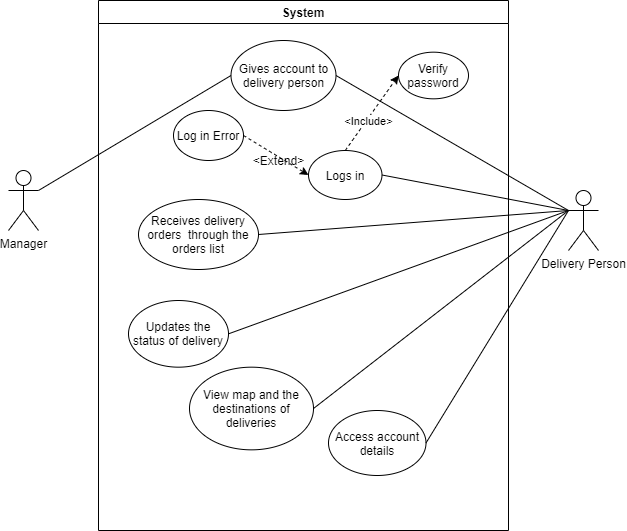

The diagram above was exported from draw.io. Its source (the exported page's mxGraphModel, read from the mxfile embedded in the PNG):
<mxGraphModel dx="1483" dy="783" grid="1" gridSize="10" guides="1" tooltips="1" connect="1" arrows="1" fold="1" page="1" pageScale="1" pageWidth="827" pageHeight="1169" background="#ffffff" math="0" shadow="0">
  <root>
    <mxCell id="0" />
    <mxCell id="1" parent="0" />
    <mxCell id="PpmOK24tKQ3giFSBxyrk-1" value="System" style="swimlane;" vertex="1" parent="1">
      <mxGeometry x="150" y="110" width="410" height="530" as="geometry" />
    </mxCell>
    <mxCell id="PpmOK24tKQ3giFSBxyrk-6" value="Receives delivery orders&amp;nbsp; through the orders list" style="ellipse;whiteSpace=wrap;html=1;" vertex="1" parent="PpmOK24tKQ3giFSBxyrk-1">
      <mxGeometry x="40" y="199" width="120" height="70" as="geometry" />
    </mxCell>
    <mxCell id="PpmOK24tKQ3giFSBxyrk-9" value="Gives account to delivery person" style="ellipse;whiteSpace=wrap;html=1;" vertex="1" parent="PpmOK24tKQ3giFSBxyrk-1">
      <mxGeometry x="132.5" y="40" width="105" height="70" as="geometry" />
    </mxCell>
    <mxCell id="PpmOK24tKQ3giFSBxyrk-17" value="Updates the status of delivery" style="ellipse;whiteSpace=wrap;html=1;" vertex="1" parent="PpmOK24tKQ3giFSBxyrk-1">
      <mxGeometry x="30" y="300" width="100" height="66.67" as="geometry" />
    </mxCell>
    <mxCell id="PpmOK24tKQ3giFSBxyrk-19" value="Logs in" style="ellipse;whiteSpace=wrap;html=1;" vertex="1" parent="PpmOK24tKQ3giFSBxyrk-1">
      <mxGeometry x="210" y="150" width="73.5" height="49" as="geometry" />
    </mxCell>
    <mxCell id="PpmOK24tKQ3giFSBxyrk-21" value="Log in Error" style="ellipse;whiteSpace=wrap;html=1;" vertex="1" parent="PpmOK24tKQ3giFSBxyrk-1">
      <mxGeometry x="75" y="110" width="70" height="50" as="geometry" />
    </mxCell>
    <mxCell id="PpmOK24tKQ3giFSBxyrk-23" value="Verify password" style="ellipse;whiteSpace=wrap;html=1;" vertex="1" parent="PpmOK24tKQ3giFSBxyrk-1">
      <mxGeometry x="300" y="51.67" width="70" height="46.66" as="geometry" />
    </mxCell>
    <mxCell id="PpmOK24tKQ3giFSBxyrk-25" value="" style="endArrow=classic;html=1;entryX=0;entryY=0.5;entryDx=0;entryDy=0;exitX=0.5;exitY=0;exitDx=0;exitDy=0;dashed=1;" edge="1" parent="PpmOK24tKQ3giFSBxyrk-1" source="PpmOK24tKQ3giFSBxyrk-19" target="PpmOK24tKQ3giFSBxyrk-23">
      <mxGeometry width="50" height="50" relative="1" as="geometry">
        <mxPoint x="220" y="320" as="sourcePoint" />
        <mxPoint x="270" y="270" as="targetPoint" />
      </mxGeometry>
    </mxCell>
    <mxCell id="PpmOK24tKQ3giFSBxyrk-27" value="&amp;lt;Include&amp;gt;" style="edgeLabel;html=1;align=center;verticalAlign=middle;resizable=0;points=[];" vertex="1" connectable="0" parent="PpmOK24tKQ3giFSBxyrk-25">
      <mxGeometry x="0.462" relative="1" as="geometry">
        <mxPoint x="-16" y="25" as="offset" />
      </mxGeometry>
    </mxCell>
    <mxCell id="PpmOK24tKQ3giFSBxyrk-26" value="" style="endArrow=classic;html=1;entryX=0;entryY=0.5;entryDx=0;entryDy=0;exitX=1;exitY=0.5;exitDx=0;exitDy=0;dashed=1;" edge="1" parent="PpmOK24tKQ3giFSBxyrk-1" source="PpmOK24tKQ3giFSBxyrk-21" target="PpmOK24tKQ3giFSBxyrk-19">
      <mxGeometry width="50" height="50" relative="1" as="geometry">
        <mxPoint x="220" y="320" as="sourcePoint" />
        <mxPoint x="270" y="270" as="targetPoint" />
      </mxGeometry>
    </mxCell>
    <mxCell id="PpmOK24tKQ3giFSBxyrk-28" value="&amp;lt;Extend&amp;gt;" style="text;html=1;align=center;verticalAlign=middle;resizable=0;points=[];autosize=1;strokeColor=none;" vertex="1" parent="PpmOK24tKQ3giFSBxyrk-1">
      <mxGeometry x="145" y="150" width="70" height="20" as="geometry" />
    </mxCell>
    <mxCell id="PpmOK24tKQ3giFSBxyrk-29" value="View map and the destinations of deliveries" style="ellipse;whiteSpace=wrap;html=1;" vertex="1" parent="PpmOK24tKQ3giFSBxyrk-1">
      <mxGeometry x="91" y="366.67" width="124" height="82.67" as="geometry" />
    </mxCell>
    <mxCell id="PpmOK24tKQ3giFSBxyrk-31" value="Access account details" style="ellipse;whiteSpace=wrap;html=1;" vertex="1" parent="PpmOK24tKQ3giFSBxyrk-1">
      <mxGeometry x="230" y="410" width="97.5" height="65" as="geometry" />
    </mxCell>
    <mxCell id="PpmOK24tKQ3giFSBxyrk-2" value="Delivery Person" style="shape=umlActor;verticalLabelPosition=bottom;verticalAlign=top;html=1;outlineConnect=0;" vertex="1" parent="1">
      <mxGeometry x="620" y="300" width="30" height="60" as="geometry" />
    </mxCell>
    <mxCell id="PpmOK24tKQ3giFSBxyrk-7" value="" style="endArrow=none;html=1;entryX=1;entryY=0.5;entryDx=0;entryDy=0;exitX=0;exitY=0.3333333333333333;exitDx=0;exitDy=0;exitPerimeter=0;" edge="1" parent="1" source="PpmOK24tKQ3giFSBxyrk-2" target="PpmOK24tKQ3giFSBxyrk-6">
      <mxGeometry width="50" height="50" relative="1" as="geometry">
        <mxPoint x="370" y="460" as="sourcePoint" />
        <mxPoint x="420" y="410" as="targetPoint" />
      </mxGeometry>
    </mxCell>
    <mxCell id="PpmOK24tKQ3giFSBxyrk-8" value="Manager" style="shape=umlActor;verticalLabelPosition=bottom;verticalAlign=top;html=1;outlineConnect=0;" vertex="1" parent="1">
      <mxGeometry x="60" y="280" width="30" height="60" as="geometry" />
    </mxCell>
    <mxCell id="PpmOK24tKQ3giFSBxyrk-10" value="" style="endArrow=none;html=1;entryX=1;entryY=0.5;entryDx=0;entryDy=0;exitX=0;exitY=0.3333333333333333;exitDx=0;exitDy=0;exitPerimeter=0;" edge="1" parent="1" source="PpmOK24tKQ3giFSBxyrk-2" target="PpmOK24tKQ3giFSBxyrk-9">
      <mxGeometry width="50" height="50" relative="1" as="geometry">
        <mxPoint x="640" y="300" as="sourcePoint" />
        <mxPoint x="420" y="410" as="targetPoint" />
      </mxGeometry>
    </mxCell>
    <mxCell id="PpmOK24tKQ3giFSBxyrk-16" value="" style="endArrow=none;html=1;exitX=1;exitY=0.3333333333333333;exitDx=0;exitDy=0;exitPerimeter=0;entryX=0;entryY=0.5;entryDx=0;entryDy=0;" edge="1" parent="1" source="PpmOK24tKQ3giFSBxyrk-8" target="PpmOK24tKQ3giFSBxyrk-9">
      <mxGeometry width="50" height="50" relative="1" as="geometry">
        <mxPoint x="370" y="460" as="sourcePoint" />
        <mxPoint x="420" y="410" as="targetPoint" />
      </mxGeometry>
    </mxCell>
    <mxCell id="PpmOK24tKQ3giFSBxyrk-18" value="" style="endArrow=none;html=1;exitX=1;exitY=0.5;exitDx=0;exitDy=0;" edge="1" parent="1" source="PpmOK24tKQ3giFSBxyrk-17">
      <mxGeometry width="50" height="50" relative="1" as="geometry">
        <mxPoint x="370" y="450" as="sourcePoint" />
        <mxPoint x="620" y="320" as="targetPoint" />
      </mxGeometry>
    </mxCell>
    <mxCell id="PpmOK24tKQ3giFSBxyrk-20" value="" style="endArrow=none;html=1;exitX=1;exitY=0.5;exitDx=0;exitDy=0;" edge="1" parent="1" source="PpmOK24tKQ3giFSBxyrk-19">
      <mxGeometry width="50" height="50" relative="1" as="geometry">
        <mxPoint x="370" y="450" as="sourcePoint" />
        <mxPoint x="620" y="320" as="targetPoint" />
      </mxGeometry>
    </mxCell>
    <mxCell id="PpmOK24tKQ3giFSBxyrk-30" value="" style="endArrow=none;html=1;exitX=1;exitY=0.5;exitDx=0;exitDy=0;" edge="1" parent="1" source="PpmOK24tKQ3giFSBxyrk-29">
      <mxGeometry width="50" height="50" relative="1" as="geometry">
        <mxPoint x="540" y="410" as="sourcePoint" />
        <mxPoint x="620" y="320" as="targetPoint" />
      </mxGeometry>
    </mxCell>
    <mxCell id="PpmOK24tKQ3giFSBxyrk-32" value="" style="endArrow=none;html=1;exitX=1;exitY=0.5;exitDx=0;exitDy=0;" edge="1" parent="1" source="PpmOK24tKQ3giFSBxyrk-31">
      <mxGeometry width="50" height="50" relative="1" as="geometry">
        <mxPoint x="370" y="400" as="sourcePoint" />
        <mxPoint x="620" y="320" as="targetPoint" />
      </mxGeometry>
    </mxCell>
  </root>
</mxGraphModel>